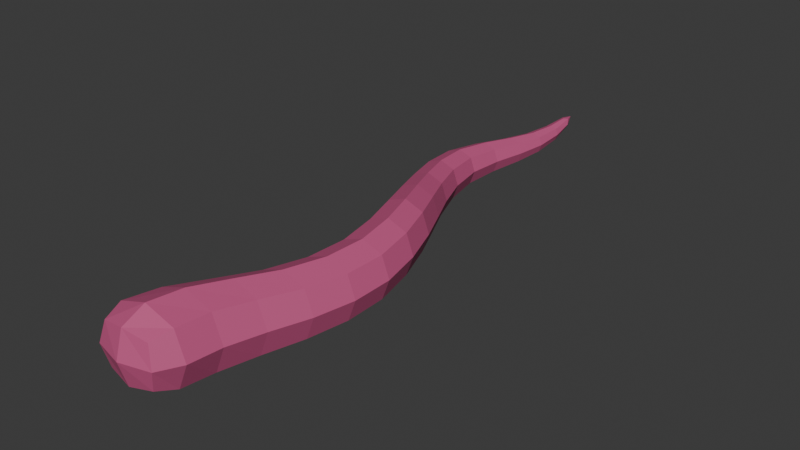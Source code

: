 # Source: ratTail.blend  (saved by Blender 4.0.36; exported with 4.5.12 LTS)
import bpy
from mathutils import Matrix  # noqa: F401  (used for matrix-valued properties, if any)

bpy.ops.wm.read_factory_settings(use_empty=True)
scene = bpy.context.scene
scene.name = 'Scene'

# ---- collections
col_collection = bpy.data.collections.new('Collection'); scene.collection.children.link(col_collection)

# ---- materials (node trees are filled in below, after node groups)
mat_material = bpy.data.materials.new('Material')
mat_material.alpha_threshold = 0.0
mat_material.use_transparent_shadow = False
mat_material.roughness = 0.5
mat_material.line_color = (0.0, 0.0, 0.0, 1.0)

# ---- material node trees
mat_material.use_nodes = True; mat_material.node_tree.nodes.clear()
_N = mat_material.node_tree.nodes; _L = mat_material.node_tree.links
n0 = _N.new('ShaderNodeOutputMaterial'); n0.name = 'Material Output'; n0.location = (300, 300)
n1 = _N.new('ShaderNodeBsdfPrincipled'); n1.name = 'Principled BSDF'; n1.location = (10, 300)
n1.inputs[0].default_value = (0.5769, 0.09552, 0.2389, 1.0)
n1.inputs[2].default_value = 0.5866
n1.inputs[3].default_value = 1.45
_L.new(n1.outputs[0], n0.inputs[0])
n0.is_active_output = True

# ---- world
world_world = bpy.data.worlds.new('World'); scene.world = world_world
world_world.use_nodes = True; world_world.node_tree.nodes.clear()
_N = world_world.node_tree.nodes; _L = world_world.node_tree.links
n0 = _N.new('ShaderNodeOutputWorld'); n0.name = 'World Output'; n0.location = (300, 300)
n1 = _N.new('ShaderNodeBackground'); n1.name = 'Background'; n1.location = (10, 300)
n1.inputs[0].default_value = (0.05088, 0.05088, 0.05088, 1.0)
_L.new(n1.outputs[0], n0.inputs[0])
n0.is_active_output = True
world_world.color = (0.05088, 0.05088, 0.05088)
world_world.use_sun_shadow = False
world_world.sun_shadow_jitter_overblur = 0.0

# ---- meshes
me_cube_001 = bpy.data.meshes.new('Cube.001')
me_cube_001.from_pydata([(-0.6193, -0.5702, -0.3786), (-0.6354, -0.5702, 0.69), (-0.5723, 0.7502, -0.5513), (-0.5831, 0.7502, 0.8109), (0.6051, -0.5702, -0.3786), (0.6213, -0.5702, 0.69), (0.8364, 0.7502, -0.5513), (0.8472, 0.7502, 0.8109), (0.2348, 2.643, 0.664), (0.2348, 2.643, -0.5007), (1.4, 2.643, -0.5007), (1.4, 2.643, 0.664), (0.6298, 4.624, 0.6825), (0.6298, 4.624, -0.3751), (1.687, 4.624, -0.3751), (1.687, 4.624, 0.6825), (0.2465, 6.537, 0.7813), (0.2465, 6.537, -0.1967), (1.225, 6.537, -0.1967), (1.225, 6.537, 0.7813), (-0.4906, 8.359, 0.5703), (-0.4906, 8.359, -0.2632), (0.3429, 8.359, -0.2632), (0.3429, 8.359, 0.5703), (-0.8585, 10.19, 0.4676), (-0.8585, 10.19, -0.2292), (-0.1616, 10.19, -0.2292), (-0.1616, 10.19, 0.4676), (-0.388, 11.93, 0.3634), (-0.388, 11.93, -0.1396), (0.115, 11.93, -0.1396), (0.115, 11.93, 0.3634), (0.01165, 13.38, 0.3745), (0.01165, 13.38, 0.07039), (0.3157, 13.38, 0.07039), (0.3157, 13.38, 0.3745), (0.1896, 14.3, 0.4242), (-0.7345, -0.08217, -0.527), (-0.7715, -0.6644, 0.1568), (-0.7598, -0.08217, 0.8241), (-0.8438, 0.7502, 0.1298), (0.1321, 0.7502, -0.8067), (0.1321, 0.7502, 1.066), (1.108, 0.7502, 0.1298), (0.7445, -0.08217, -0.527), (0.7698, -0.08217, 0.8241), (0.7604, -0.6644, 0.1568), (-0.005527, -0.6644, -0.4955), (-0.005527, -0.6644, 0.8091), (0.01645, 2.643, 0.08164), (0.8172, 2.643, -0.7191), (0.8172, 2.643, 0.8824), (1.618, 2.643, 0.08164), (1.084, 1.678, -0.5326), (1.085, 1.678, 0.7336), (-0.1884, 1.678, -0.5326), (-0.1897, 1.678, 0.7336), (0.4315, 4.624, 0.1537), (1.159, 4.624, -0.5734), (1.159, 4.624, 0.8808), (1.886, 4.624, 0.1537), (1.626, 3.633, -0.4528), (1.626, 3.633, 0.645), (0.5285, 3.633, -0.4528), (0.5285, 3.633, 0.645), (0.06317, 6.537, 0.2923), (0.7355, 6.537, -0.3801), (0.7355, 6.537, 0.9646), (1.408, 6.537, 0.2923), (0.5195, 5.594, -0.2674), (1.543, 5.594, -0.2674), (1.543, 5.594, 0.7564), (0.5195, 5.594, 0.7564), (-0.6468, 8.359, 0.1535), (-0.07382, 8.359, -0.4195), (-0.07382, 8.359, 0.7265), (0.4992, 8.359, 0.1535), (0.79, 7.453, 0.692), (-0.1188, 7.453, 0.692), (-0.1188, 7.453, -0.2169), (0.79, 7.453, -0.2169), (-0.9892, 10.19, 0.1192), (-0.5101, 10.19, -0.3599), (-0.5101, 10.19, 0.5983), (-0.03098, 10.19, 0.1192), (-0.006294, 9.27, -0.2629), (-0.006294, 9.27, 0.505), (-0.7742, 9.27, -0.2629), (-0.7742, 9.27, 0.505), (-0.4823, 11.93, 0.1119), (-0.1365, 11.93, -0.2339), (-0.1365, 11.93, 0.4577), (0.2093, 11.93, 0.1119), (-0.07624, 11.09, 0.4151), (-0.6806, 11.09, 0.4151), (-0.6806, 11.09, -0.1892), (-0.07624, 11.09, -0.1892), (-0.04858, 13.36, 0.2174), (0.1644, 13.36, 0.004495), (0.1644, 13.36, 0.4304), (0.3773, 13.36, 0.2174), (0.2595, 12.67, 0.3419), (-0.1469, 12.67, 0.3419), (-0.1469, 12.67, -0.06447), (0.2595, 12.67, -0.06447), (0.104, 14.04, 0.4466), (0.2794, 14.04, 0.2713), (0.2794, 14.04, 0.4466), (0.104, 14.04, 0.2713), (-1.032, -0.09145, 0.1487), (1.323, 1.678, 0.1005), (1.042, -0.09145, 0.1487), (-0.002272, -0.862, 0.1592), (0.005147, -0.09145, -0.7812), (0.005147, -0.09145, 1.079), (1.832, 3.633, 0.09611), (0.4476, 1.678, -0.77), (0.4476, 1.678, 0.971), (-0.4278, 1.678, 0.1005), (1.031, 5.594, -0.4594), (1.077, 3.633, -0.6587), (1.077, 3.633, 0.8509), (0.3226, 3.633, 0.09611), (0.3356, 7.453, 0.8624), (1.031, 5.594, 0.9483), (0.3275, 5.594, 0.2445), (1.735, 5.594, 0.2445), (0.1377, 9.27, 0.121), (-0.2893, 7.453, 0.2376), (0.9605, 7.453, 0.2376), (0.3356, 7.453, -0.3873), (-0.3784, 11.09, 0.5284), (-0.3902, 9.27, -0.4069), (-0.3902, 9.27, 0.649), (-0.9182, 9.27, 0.121), (0.0564, 12.67, 0.418), (-0.7939, 11.09, 0.1129), (0.03708, 11.09, 0.1129), (-0.3784, 11.09, -0.3026), (0.3389, 13.92, 0.3298), (-0.2235, 12.67, 0.1381), (0.3363, 12.67, 0.1381), (0.0564, 12.67, -0.1418), (0.1923, 13.92, 0.1831), (0.1923, 13.92, 0.4764), (0.04564, 13.92, 0.3298)], [], [(0, 38, 109, 37), (38, 1, 39, 109), (109, 39, 3, 40), (37, 109, 40, 2), (7, 43, 110, 54), (43, 6, 53, 110), (110, 53, 10, 52), (54, 110, 52, 11), (6, 43, 111, 44), (43, 7, 45, 111), (111, 45, 5, 46), (44, 111, 46, 4), (4, 46, 112, 47), (46, 5, 48, 112), (112, 48, 1, 38), (47, 112, 38, 0), (2, 41, 113, 37), (41, 6, 44, 113), (113, 44, 4, 47), (37, 113, 47, 0), (7, 42, 114, 45), (42, 3, 39, 114), (114, 39, 1, 48), (45, 114, 48, 5), (11, 52, 115, 62), (52, 10, 61, 115), (115, 61, 14, 60), (62, 115, 60, 15), (6, 41, 116, 53), (41, 2, 55, 116), (116, 55, 9, 50), (53, 116, 50, 10), (3, 42, 117, 56), (42, 7, 54, 117), (117, 54, 11, 51), (56, 117, 51, 8), (2, 40, 118, 55), (40, 3, 56, 118), (118, 56, 8, 49), (55, 118, 49, 9), (14, 58, 119, 70), (58, 13, 69, 119), (119, 69, 17, 66), (70, 119, 66, 18), (10, 50, 120, 61), (50, 9, 63, 120), (120, 63, 13, 58), (61, 120, 58, 14), (8, 51, 121, 64), (51, 11, 62, 121), (121, 62, 15, 59), (64, 121, 59, 12), (9, 49, 122, 63), (49, 8, 64, 122), (122, 64, 12, 57), (63, 122, 57, 13), (16, 67, 123, 78), (67, 19, 77, 123), (123, 77, 23, 75), (78, 123, 75, 20), (12, 59, 124, 72), (59, 15, 71, 124), (124, 71, 19, 67), (72, 124, 67, 16), (13, 57, 125, 69), (57, 12, 72, 125), (125, 72, 16, 65), (69, 125, 65, 17), (15, 60, 126, 71), (60, 14, 70, 126), (126, 70, 18, 68), (71, 126, 68, 19), (23, 76, 127, 86), (76, 22, 85, 127), (127, 85, 26, 84), (86, 127, 84, 27), (17, 65, 128, 79), (65, 16, 78, 128), (128, 78, 20, 73), (79, 128, 73, 21), (19, 68, 129, 77), (68, 18, 80, 129), (129, 80, 22, 76), (77, 129, 76, 23), (18, 66, 130, 80), (66, 17, 79, 130), (130, 79, 21, 74), (80, 130, 74, 22), (24, 83, 131, 94), (83, 27, 93, 131), (131, 93, 31, 91), (94, 131, 91, 28), (22, 74, 132, 85), (74, 21, 87, 132), (132, 87, 25, 82), (85, 132, 82, 26), (20, 75, 133, 88), (75, 23, 86, 133), (133, 86, 27, 83), (88, 133, 83, 24), (21, 73, 134, 87), (73, 20, 88, 134), (134, 88, 24, 81), (87, 134, 81, 25), (28, 91, 135, 102), (91, 31, 101, 135), (135, 101, 35, 99), (102, 135, 99, 32), (25, 81, 136, 95), (81, 24, 94, 136), (136, 94, 28, 89), (95, 136, 89, 29), (27, 84, 137, 93), (84, 26, 96, 137), (137, 96, 30, 92), (93, 137, 92, 31), (26, 82, 138, 96), (82, 25, 95, 138), (138, 95, 29, 90), (96, 138, 90, 30), (35, 100, 139, 107), (34, 106, 139, 100), (36, 107, 139, 106), (29, 89, 140, 103), (89, 28, 102, 140), (140, 102, 32, 97), (103, 140, 97, 33), (31, 92, 141, 101), (92, 30, 104, 141), (141, 104, 34, 100), (101, 141, 100, 35), (30, 90, 142, 104), (90, 29, 103, 142), (142, 103, 33, 98), (104, 142, 98, 34), (34, 98, 143, 106), (33, 108, 143, 98), (36, 106, 143, 108), (32, 99, 144, 105), (35, 107, 144, 99), (36, 105, 144, 107), (33, 97, 145, 108), (32, 105, 145, 97), (36, 108, 145, 105)])
_uv = me_cube_001.uv_layers.new(name='UVMap')
_uv.uv.foreach_set('vector', [0.375, 0.0, 0.5, 0.0, 0.5, 0.1215, 0.375, 0.125, 0.5, 0.0, 0.625, 0.0, 0.625, 0.125, 0.5, 0.1215, 0.5, 0.1215, 0.625, 0.125, 0.625, 0.25, 0.5, 0.2153, 0.375, 0.125, 0.5, 0.1215, 0.5, 0.2153, 0.375, 0.25, 0.625, 0.5417, 0.5, 0.5417, 0.5, 0.5052, 0.625, 0.5052, 0.5, 0.5417, 0.375, 0.5417, 0.375, 0.5052, 0.5, 0.5052, 0.5, 0.5052, 0.375, 0.5052, 0.375, 0.5, 0.5, 0.5, 0.625, 0.5052, 0.5, 0.5052, 0.5, 0.5, 0.625, 0.5, 0.375, 0.5417, 0.5, 0.5417, 0.5, 0.6302, 0.375, 0.6302, 0.5, 0.5417, 0.625, 0.5417, 0.625, 0.6302, 0.5, 0.6302, 0.5, 0.6302, 0.625, 0.6302, 0.625, 0.75, 0.5, 0.75, 0.375, 0.6302, 0.5, 0.6302, 0.5, 0.75, 0.375, 0.75, 0.375, 0.75, 0.5, 0.75, 0.5, 0.875, 0.375, 0.875, 0.5, 0.75, 0.625, 0.75, 0.625, 0.875, 0.5, 0.875, 0.5, 0.875, 0.625, 0.875, 0.625, 1.0, 0.5, 1.0, 0.375, 0.875, 0.5, 0.875, 0.5, 1.0, 0.375, 1.0, 0.125, 0.5, 0.25, 0.5382, 0.25, 0.6293, 0.125, 0.625, 0.25, 0.5382, 0.375, 0.5417, 0.375, 0.6302, 0.25, 0.6293, 0.25, 0.6293, 0.375, 0.6302, 0.375, 0.75, 0.25, 0.75, 0.125, 0.625, 0.25, 0.6293, 0.25, 0.75, 0.125, 0.75, 0.625, 0.5417, 0.75, 0.5382, 0.75, 0.6293, 0.625, 0.6302, 0.75, 0.5382, 0.875, 0.5, 0.875, 0.625, 0.75, 0.6293, 0.75, 0.6293, 0.875, 0.625, 0.875, 0.75, 0.75, 0.75, 0.625, 0.6302, 0.75, 0.6293, 0.75, 0.75, 0.625, 0.75, 0.625, 0.5, 0.5, 0.5, 0.5, 0.5, 0.625, 0.5, 0.5, 0.5, 0.375, 0.5, 0.375, 0.5, 0.5, 0.5, 0.5, 0.5, 0.375, 0.5, 0.375, 0.5, 0.5, 0.5, 0.625, 0.5, 0.5, 0.5, 0.5, 0.5, 0.625, 0.5, 0.375, 0.5417, 0.25, 0.5382, 0.25, 0.5043, 0.375, 0.5052, 0.25, 0.5382, 0.125, 0.5, 0.125, 0.5, 0.25, 0.5043, 0.25, 0.5043, 0.125, 0.5, 0.125, 0.5, 0.25, 0.5, 0.375, 0.5052, 0.25, 0.5043, 0.25, 0.5, 0.375, 0.5, 0.875, 0.5, 0.75, 0.5382, 0.75, 0.5043, 0.875, 0.5, 0.75, 0.5382, 0.625, 0.5417, 0.625, 0.5052, 0.75, 0.5043, 0.75, 0.5043, 0.625, 0.5052, 0.625, 0.5, 0.75, 0.5, 0.875, 0.5, 0.75, 0.5043, 0.75, 0.5, 0.875, 0.5, 0.375, 0.25, 0.5, 0.2153, 0.5, 0.2465, 0.375, 0.25, 0.5, 0.2153, 0.625, 0.25, 0.625, 0.25, 0.5, 0.2465, 0.5, 0.2465, 0.625, 0.25, 0.625, 0.25, 0.5, 0.25, 0.375, 0.25, 0.5, 0.2465, 0.5, 0.25, 0.375, 0.25, 0.375, 0.5, 0.25, 0.5, 0.25, 0.5, 0.375, 0.5, 0.25, 0.5, 0.125, 0.5, 0.125, 0.5, 0.25, 0.5, 0.25, 0.5, 0.125, 0.5, 0.125, 0.5, 0.25, 0.5, 0.375, 0.5, 0.25, 0.5, 0.25, 0.5, 0.375, 0.5, 0.375, 0.5, 0.25, 0.5, 0.25, 0.5, 0.375, 0.5, 0.25, 0.5, 0.125, 0.5, 0.125, 0.5, 0.25, 0.5, 0.25, 0.5, 0.125, 0.5, 0.125, 0.5, 0.25, 0.5, 0.375, 0.5, 0.25, 0.5, 0.25, 0.5, 0.375, 0.5, 0.875, 0.5, 0.75, 0.5, 0.75, 0.5, 0.875, 0.5, 0.75, 0.5, 0.625, 0.5, 0.625, 0.5, 0.75, 0.5, 0.75, 0.5, 0.625, 0.5, 0.625, 0.5, 0.75, 0.5, 0.875, 0.5, 0.75, 0.5, 0.75, 0.5, 0.875, 0.5, 0.375, 0.25, 0.5, 0.25, 0.5, 0.25, 0.375, 0.25, 0.5, 0.25, 0.625, 0.25, 0.625, 0.25, 0.5, 0.25, 0.5, 0.25, 0.625, 0.25, 0.625, 0.25, 0.5, 0.25, 0.375, 0.25, 0.5, 0.25, 0.5, 0.25, 0.375, 0.25, 0.875, 0.5, 0.75, 0.5, 0.75, 0.5, 0.875, 0.5, 0.75, 0.5, 0.625, 0.5, 0.625, 0.5, 0.75, 0.5, 0.75, 0.5, 0.625, 0.5, 0.625, 0.5, 0.75, 0.5, 0.875, 0.5, 0.75, 0.5, 0.75, 0.5, 0.875, 0.5, 0.875, 0.5, 0.75, 0.5, 0.75, 0.5, 0.875, 0.5, 0.75, 0.5, 0.625, 0.5, 0.625, 0.5, 0.75, 0.5, 0.75, 0.5, 0.625, 0.5, 0.625, 0.5, 0.75, 0.5, 0.875, 0.5, 0.75, 0.5, 0.75, 0.5, 0.875, 0.5, 0.375, 0.25, 0.5, 0.25, 0.5, 0.25, 0.375, 0.25, 0.5, 0.25, 0.625, 0.25, 0.625, 0.25, 0.5, 0.25, 0.5, 0.25, 0.625, 0.25, 0.625, 0.25, 0.5, 0.25, 0.375, 0.25, 0.5, 0.25, 0.5, 0.25, 0.375, 0.25, 0.625, 0.5, 0.5, 0.5, 0.5, 0.5, 0.625, 0.5, 0.5, 0.5, 0.375, 0.5, 0.375, 0.5, 0.5, 0.5, 0.5, 0.5, 0.375, 0.5, 0.375, 0.5, 0.5, 0.5, 0.625, 0.5, 0.5, 0.5, 0.5, 0.5, 0.625, 0.5, 0.625, 0.5, 0.5, 0.5, 0.5, 0.5, 0.625, 0.5, 0.5, 0.5, 0.375, 0.5, 0.375, 0.5, 0.5, 0.5, 0.5, 0.5, 0.375, 0.5, 0.375, 0.5, 0.5, 0.5, 0.625, 0.5, 0.5, 0.5, 0.5, 0.5, 0.625, 0.5, 0.375, 0.25, 0.5, 0.25, 0.5, 0.25, 0.375, 0.25, 0.5, 0.25, 0.625, 0.25, 0.625, 0.25, 0.5, 0.25, 0.5, 0.25, 0.625, 0.25, 0.625, 0.25, 0.5, 0.25, 0.375, 0.25, 0.5, 0.25, 0.5, 0.25, 0.375, 0.25, 0.625, 0.5, 0.5, 0.5, 0.5, 0.5, 0.625, 0.5, 0.5, 0.5, 0.375, 0.5, 0.375, 0.5, 0.5, 0.5, 0.5, 0.5, 0.375, 0.5, 0.375, 0.5, 0.5, 0.5, 0.625, 0.5, 0.5, 0.5, 0.5, 0.5, 0.625, 0.5, 0.375, 0.5, 0.25, 0.5, 0.25, 0.5, 0.375, 0.5, 0.25, 0.5, 0.125, 0.5, 0.125, 0.5, 0.25, 0.5, 0.25, 0.5, 0.125, 0.5, 0.125, 0.5, 0.25, 0.5, 0.375, 0.5, 0.25, 0.5, 0.25, 0.5, 0.375, 0.5, 0.875, 0.5, 0.75, 0.5, 0.75, 0.5, 0.875, 0.5, 0.75, 0.5, 0.625, 0.5, 0.625, 0.5, 0.75, 0.5, 0.75, 0.5, 0.625, 0.5, 0.625, 0.5, 0.75, 0.5, 0.875, 0.5, 0.75, 0.5, 0.75, 0.5, 0.875, 0.5, 0.375, 0.5, 0.25, 0.5, 0.25, 0.5, 0.375, 0.5, 0.25, 0.5, 0.125, 0.5, 0.125, 0.5, 0.25, 0.5, 0.25, 0.5, 0.125, 0.5, 0.125, 0.5, 0.25, 0.5, 0.375, 0.5, 0.25, 0.5, 0.25, 0.5, 0.375, 0.5, 0.875, 0.5, 0.75, 0.5, 0.75, 0.5, 0.875, 0.5, 0.75, 0.5, 0.625, 0.5, 0.625, 0.5, 0.75, 0.5, 0.75, 0.5, 0.625, 0.5, 0.625, 0.5, 0.75, 0.5, 0.875, 0.5, 0.75, 0.5, 0.75, 0.5, 0.875, 0.5, 0.375, 0.25, 0.5, 0.25, 0.5, 0.25, 0.375, 0.25, 0.5, 0.25, 0.625, 0.25, 0.625, 0.25, 0.5, 0.25, 0.5, 0.25, 0.625, 0.25, 0.625, 0.25, 0.5, 0.25, 0.375, 0.25, 0.5, 0.25, 0.5, 0.25, 0.375, 0.25, 0.875, 0.5, 0.75, 0.5, 0.7512, 0.5, 0.875, 0.5, 0.75, 0.5, 0.625, 0.5, 0.6256, 0.5, 0.7512, 0.5, 0.7512, 0.5, 0.6256, 0.5, 0.625, 0.5, 0.7627, 0.5, 0.875, 0.5, 0.7512, 0.5, 0.7627, 0.5, 0.875, 0.5, 0.375, 0.25, 0.5, 0.25, 0.5, 0.25, 0.375, 0.25, 0.5, 0.25, 0.625, 0.25, 0.625, 0.25, 0.5, 0.25, 0.5, 0.25, 0.625, 0.25, 0.625, 0.25, 0.5, 0.25, 0.375, 0.25, 0.5, 0.25, 0.5, 0.25, 0.375, 0.25, 0.625, 0.5, 0.5, 0.5, 0.5, 0.5, 0.625, 0.5, 0.5, 0.5, 0.375, 0.5, 0.375, 0.5, 0.5, 0.5, 0.5, 0.5, 0.375, 0.5, 0.375, 0.5, 0.5, 0.5, 0.625, 0.5, 0.5, 0.5, 0.5, 0.5, 0.625, 0.5, 0.375, 0.5, 0.25, 0.5, 0.25, 0.5, 0.375, 0.5, 0.25, 0.5, 0.125, 0.5, 0.125, 0.5, 0.25, 0.5, 0.25, 0.5, 0.125, 0.5, 0.125, 0.5, 0.25, 0.5, 0.375, 0.5, 0.25, 0.5, 0.25, 0.5, 0.375, 0.5, 0.625, 0.5, 0.5127, 0.5, 0.5434, 0.5, 0.625, 0.5, 0.375, 0.5, 0.5, 0.5, 0.5434, 0.5, 0.5127, 0.5, 0.625, 0.5, 0.625, 0.5, 0.5434, 0.5, 0.5, 0.5, 0.375, 0.25, 0.5, 0.25, 0.4988, 0.25, 0.375, 0.25, 0.5, 0.25, 0.625, 0.25, 0.625, 0.25, 0.4988, 0.25, 0.4988, 0.25, 0.625, 0.25, 0.625, 0.25, 0.4873, 0.25, 0.375, 0.25, 0.4988, 0.25, 0.4873, 0.25, 0.375, 0.25, 0.625, 0.5, 0.5, 0.5, 0.5012, 0.5, 0.6256, 0.5, 0.5, 0.5, 0.375, 0.5, 0.3756, 0.5, 0.5012, 0.5, 0.5012, 0.5, 0.3756, 0.5, 0.375, 0.5, 0.5127, 0.5, 0.6256, 0.5, 0.5012, 0.5, 0.5127, 0.5, 0.625, 0.5, 0.375, 0.5, 0.25, 0.5, 0.2512, 0.5, 0.3756, 0.5, 0.25, 0.5, 0.125, 0.5, 0.125, 0.5, 0.2512, 0.5, 0.2512, 0.5, 0.125, 0.5, 0.125, 0.5, 0.2627, 0.5, 0.3756, 0.5, 0.2512, 0.5, 0.2627, 0.5, 0.375, 0.5, 0.375, 0.5, 0.2627, 0.5, 0.2934, 0.5, 0.375, 0.5, 0.125, 0.5, 0.25, 0.5, 0.2934, 0.5, 0.2627, 0.5, 0.375, 0.5, 0.375, 0.5, 0.2934, 0.5, 0.25, 0.5, 0.875, 0.5, 0.7627, 0.5, 0.7934, 0.5, 0.875, 0.5, 0.625, 0.5, 0.75, 0.5, 0.7934, 0.5, 0.7627, 0.5, 0.875, 0.5, 0.875, 0.5, 0.7934, 0.5, 0.75, 0.5, 0.375, 0.25, 0.4873, 0.25, 0.4566, 0.25, 0.375, 0.25, 0.625, 0.25, 0.5, 0.25, 0.4566, 0.25, 0.4873, 0.25, 0.375, 0.25, 0.375, 0.25, 0.4566, 0.25, 0.5, 0.25])
me_cube_001.materials.append(mat_material)
me_cube_001.update()

# ---- objects
ob_cube = bpy.data.objects.new('Cube', me_cube_001)

# ---- transforms, parenting, visibility, modifiers, constraints
ob_cube.location = (0.0, 0.0, 0.0)
ob_cube.scale = (0.1695, 0.1695, 0.1695)

# ---- collection membership
col_collection.objects.link(ob_cube)

# ---- scene / render settings (as saved in the file)
scene.frame_start = 1; scene.frame_end = 250; scene.frame_set(24)
scene.render.engine = 'BLENDER_EEVEE_NEXT'
scene.cycles.sampling_pattern = 'TABULATED_SOBOL'
bpy.context.view_layer.update()

# ---- added for rendering (the .blend has no active camera and no usable light): camera, sun
cam_auto = bpy.data.cameras.new('AutoCamera')
cam_auto.lens = 50.0
cam_auto.sensor_width = 36.0
cam_auto.clip_end = 1000.0
ob_auto_camera = bpy.data.objects.new('AutoCamera', cam_auto)
scene.collection.objects.link(ob_auto_camera)
ob_auto_camera.location = (2.51109, -1.78797, 1.97404)
ob_auto_camera.rotation_euler = (1.09748, -7.21219e-08, 0.694738)
scene.camera = ob_auto_camera
light_auto_sun = bpy.data.lights.new('AutoSun', 'SUN')
light_auto_sun.energy = 3.0
light_auto_sun.angle = 0.0523599
ob_auto_sun = bpy.data.objects.new('AutoSun', light_auto_sun)
scene.collection.objects.link(ob_auto_sun)
ob_auto_sun.rotation_euler = (0.872665, 0.174533, 0.523599)
bpy.context.view_layer.update()
